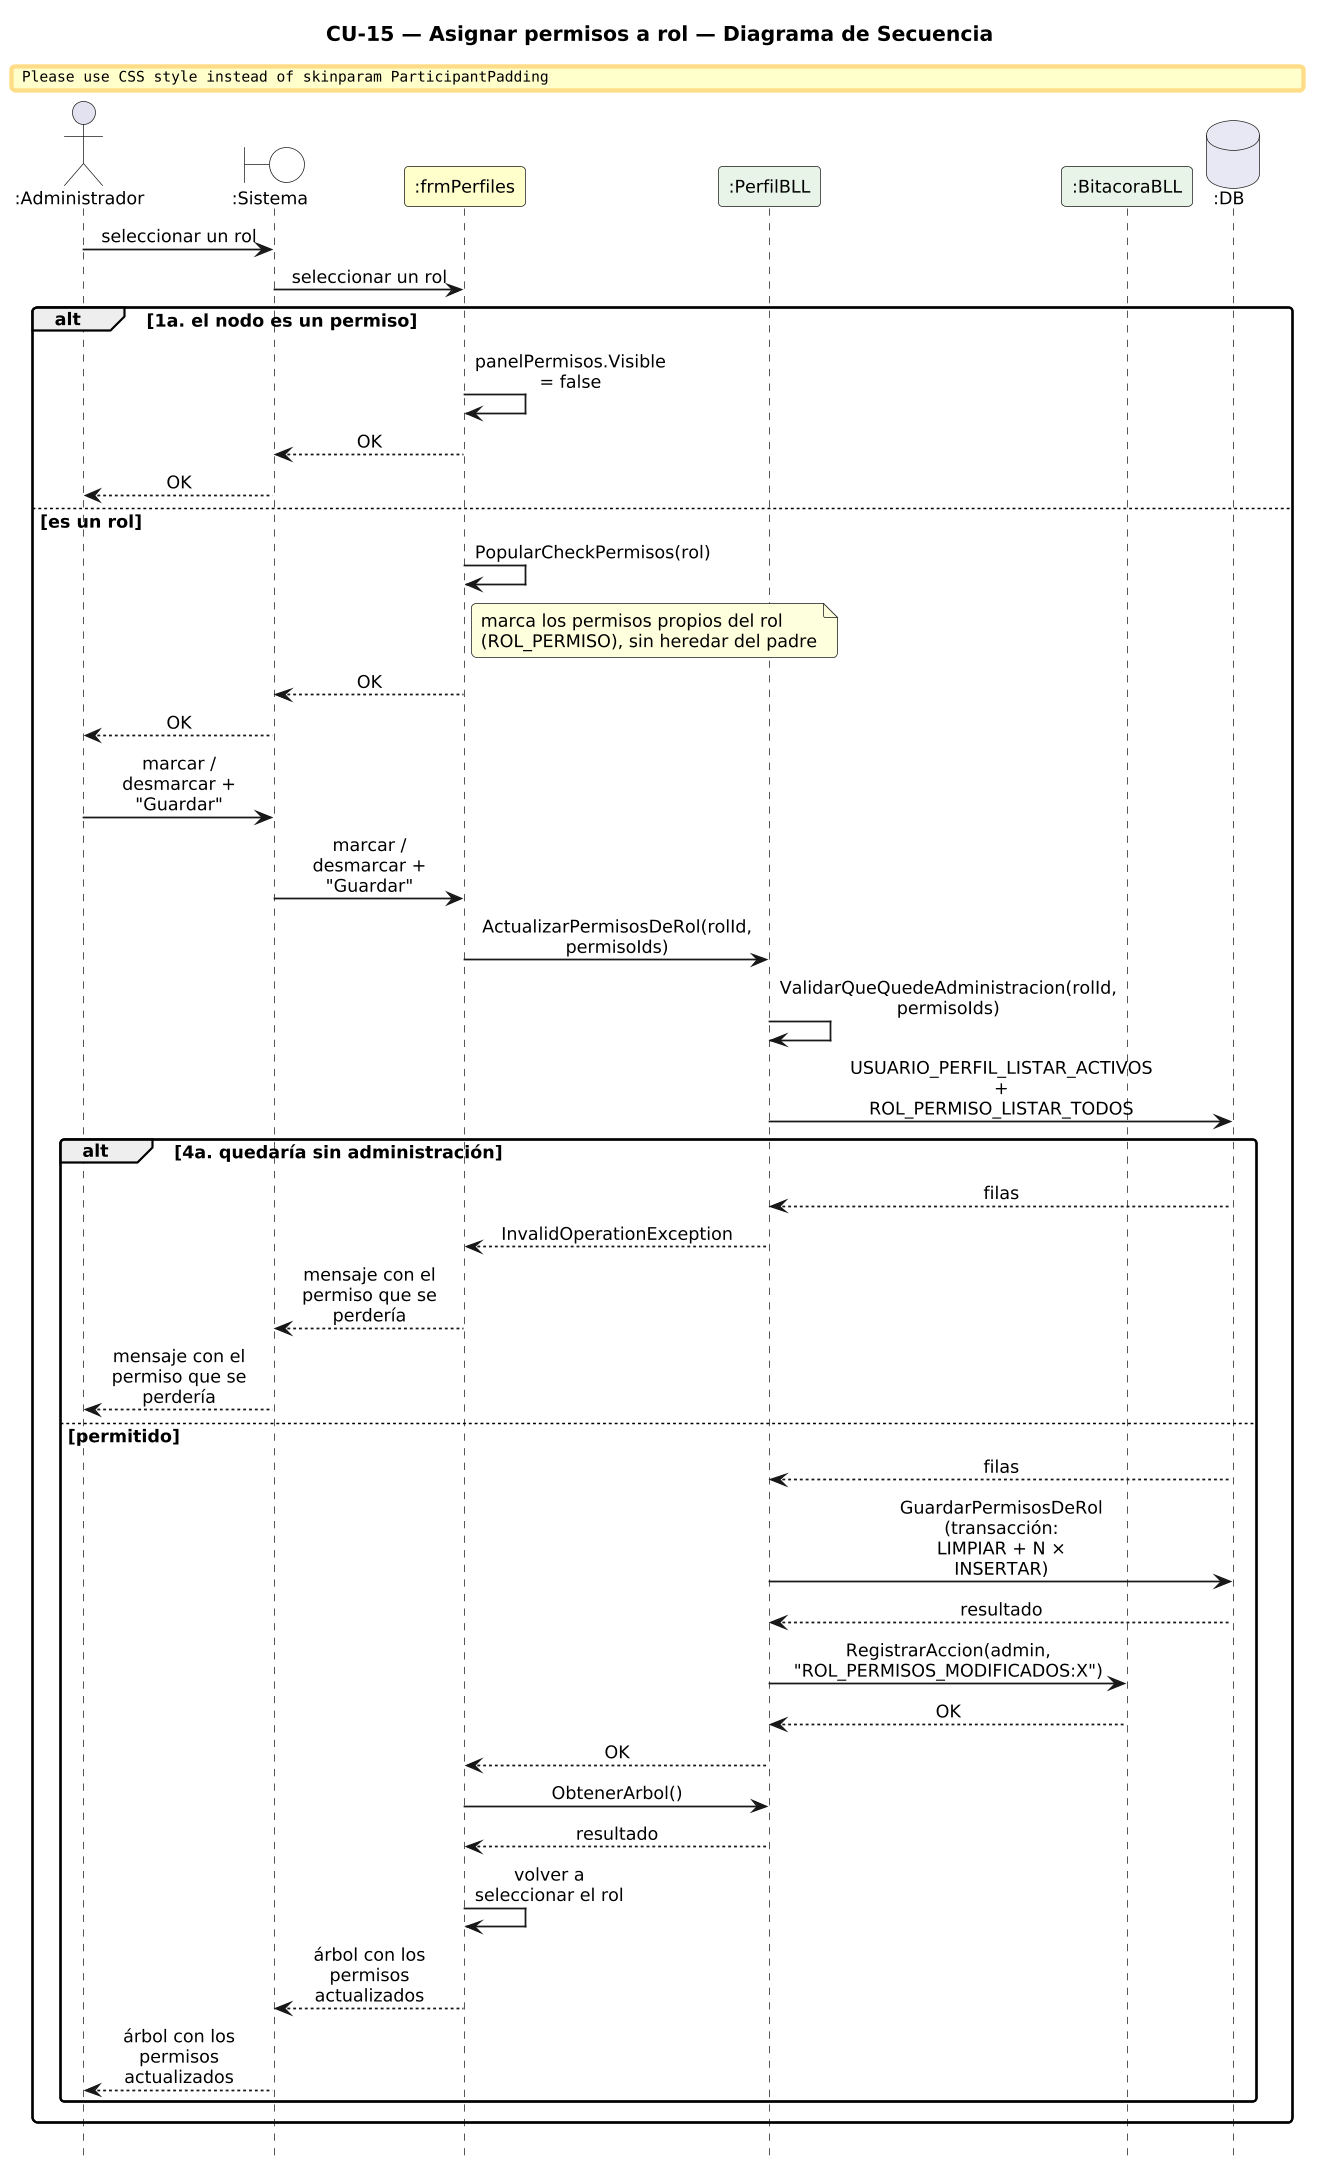

The diagram above was rendered by PlantUML. Its source (embedded in the PNG):
@startuml DiagramaSecuencia_CU15_AsignarPermisosRol

title CU-15 — Asignar permisos a rol — Diagrama de Secuencia

skinparam shadowing false
skinparam roundcorner 6
skinparam sequenceArrowThickness 1.2
skinparam ParticipantPadding 6
skinparam BoxPadding 4
skinparam maxMessageSize 115
skinparam sequenceMessageAlign center
skinparam defaultFontSize 12
skinparam dpi 140
hide footbox

actor ":Administrador" as A
boundary ":Sistema" as SYS #FFFFFF
participant ":frmPerfiles" as F #FEFECE
participant ":PerfilBLL" as PB #E8F4E8
participant ":BitacoraBLL" as BB #E8F4E8
database ":DB" as DB #E8E8F4

A -> SYS : seleccionar un rol
SYS -> F : seleccionar un rol
alt 1a. el nodo es un permiso
  F -> F : panelPermisos.Visible = false
  F --> SYS : OK
  SYS --> A : OK
else es un rol
  F -> F : PopularCheckPermisos(rol)
  note right of F : marca los permisos propios del rol\n(ROL_PERMISO), sin heredar del padre
  F --> SYS : OK
  SYS --> A : OK
  A -> SYS : marcar / desmarcar + "Guardar"
  SYS -> F : marcar / desmarcar + "Guardar"
  F -> PB : ActualizarPermisosDeRol(rolId, permisoIds)
  PB -> PB : ValidarQueQuedeAdministracion(rolId, permisoIds)
  PB -> DB : USUARIO_PERFIL_LISTAR_ACTIVOS\n+ ROL_PERMISO_LISTAR_TODOS
  alt 4a. quedaría sin administración
    DB --> PB : filas
    PB --> F : InvalidOperationException
    F --> SYS : mensaje con el permiso que se perdería
    SYS --> A : mensaje con el permiso que se perdería
  else permitido
    DB --> PB : filas
    PB -> DB : GuardarPermisosDeRol (transacción:\nLIMPIAR + N × INSERTAR)
    DB --> PB : resultado
    PB -> BB : RegistrarAccion(admin, "ROL_PERMISOS_MODIFICADOS:X")
    BB --> PB : OK
    PB --> F : OK
    F -> PB : ObtenerArbol()
    PB --> F : resultado
    F -> F : volver a seleccionar el rol
    F --> SYS : árbol con los permisos actualizados
    SYS --> A : árbol con los permisos actualizados
  end
end

@enduml